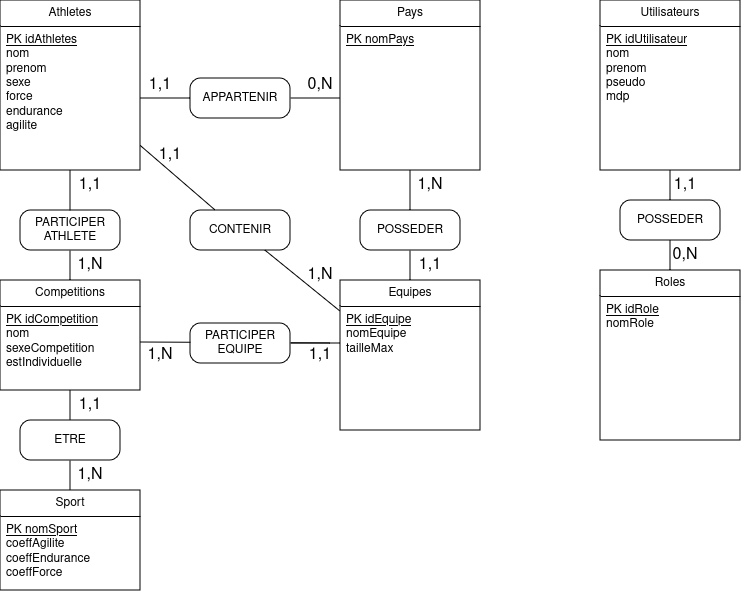

The diagram above was exported from draw.io. Its source (the exported page's mxGraphModel, read from the mxfile embedded in the PNG):
<mxGraphModel dx="1434" dy="796" grid="1" gridSize="10" guides="1" tooltips="1" connect="1" arrows="1" fold="1" page="1" pageScale="1" pageWidth="827" pageHeight="1169" background="#ffffff" math="0" shadow="0">
  <root>
    <mxCell id="0" />
    <mxCell id="1" parent="0" />
    <mxCell id="B_d4sghukONsgEpSM296-2" value="Athletes" style="swimlane;fontStyle=0;childLayout=stackLayout;horizontal=1;startSize=26;fillColor=none;horizontalStack=0;resizeParent=1;resizeParentMax=0;resizeLast=0;collapsible=1;marginBottom=0;whiteSpace=wrap;html=1;" parent="1" vertex="1">
      <mxGeometry x="40" y="120" width="140" height="170" as="geometry" />
    </mxCell>
    <mxCell id="B_d4sghukONsgEpSM296-3" value="&lt;div&gt;&lt;u&gt;PK idAthletes&lt;/u&gt;&lt;br&gt;&lt;/div&gt;&lt;div&gt;nom&lt;/div&gt;&lt;div&gt;prenom&lt;/div&gt;&lt;div&gt;sexe&lt;/div&gt;&lt;div&gt;force&lt;/div&gt;&lt;div&gt;endurance&lt;/div&gt;&lt;div&gt;agilite&lt;/div&gt;" style="text;strokeColor=none;fillColor=none;align=left;verticalAlign=top;spacingLeft=4;spacingRight=4;overflow=hidden;rotatable=0;points=[[0,0.5],[1,0.5]];portConstraint=eastwest;whiteSpace=wrap;html=1;" parent="B_d4sghukONsgEpSM296-2" vertex="1">
      <mxGeometry y="26" width="140" height="144" as="geometry" />
    </mxCell>
    <mxCell id="B_d4sghukONsgEpSM296-6" value="Pays" style="swimlane;fontStyle=0;childLayout=stackLayout;horizontal=1;startSize=26;fillColor=none;horizontalStack=0;resizeParent=1;resizeParentMax=0;resizeLast=0;collapsible=1;marginBottom=0;whiteSpace=wrap;html=1;" parent="1" vertex="1">
      <mxGeometry x="380" y="120" width="140" height="170" as="geometry" />
    </mxCell>
    <mxCell id="B_d4sghukONsgEpSM296-7" value="&lt;div&gt;&lt;span style=&quot;background-color: initial;&quot;&gt;&lt;u&gt;PK nomPays&lt;/u&gt;&lt;/span&gt;&lt;br&gt;&lt;/div&gt;" style="text;strokeColor=none;fillColor=none;align=left;verticalAlign=top;spacingLeft=4;spacingRight=4;overflow=hidden;rotatable=0;points=[[0,0.5],[1,0.5]];portConstraint=eastwest;whiteSpace=wrap;html=1;" parent="B_d4sghukONsgEpSM296-6" vertex="1">
      <mxGeometry y="26" width="140" height="144" as="geometry" />
    </mxCell>
    <mxCell id="B_d4sghukONsgEpSM296-10" value="" style="edgeStyle=none;curved=1;rounded=0;orthogonalLoop=1;jettySize=auto;html=1;fontSize=12;startSize=8;endSize=8;endArrow=none;endFill=0;" parent="1" source="B_d4sghukONsgEpSM296-23" target="B_d4sghukONsgEpSM296-7" edge="1">
      <mxGeometry relative="1" as="geometry" />
    </mxCell>
    <mxCell id="B_d4sghukONsgEpSM296-8" value="Equipes" style="swimlane;fontStyle=0;childLayout=stackLayout;horizontal=1;startSize=26;fillColor=none;horizontalStack=0;resizeParent=1;resizeParentMax=0;resizeLast=0;collapsible=1;marginBottom=0;whiteSpace=wrap;html=1;" parent="1" vertex="1">
      <mxGeometry x="380" y="400" width="140" height="150" as="geometry" />
    </mxCell>
    <mxCell id="B_d4sghukONsgEpSM296-9" value="&lt;div&gt;&lt;u&gt;PK idEquipe&lt;/u&gt;&lt;br&gt;&lt;/div&gt;&lt;div&gt;nomEquipe&lt;/div&gt;&lt;div&gt;tailleMax&lt;/div&gt;" style="text;strokeColor=none;fillColor=none;align=left;verticalAlign=top;spacingLeft=4;spacingRight=4;overflow=hidden;rotatable=0;points=[[0,0.5],[1,0.5]];portConstraint=eastwest;whiteSpace=wrap;html=1;" parent="B_d4sghukONsgEpSM296-8" vertex="1">
      <mxGeometry y="26" width="140" height="124" as="geometry" />
    </mxCell>
    <mxCell id="B_d4sghukONsgEpSM296-24" value="" style="edgeStyle=none;curved=1;rounded=0;orthogonalLoop=1;jettySize=auto;html=1;fontSize=12;startSize=8;endSize=8;endArrow=none;endFill=0;" parent="1" source="B_d4sghukONsgEpSM296-8" target="B_d4sghukONsgEpSM296-23" edge="1">
      <mxGeometry relative="1" as="geometry">
        <mxPoint x="450" y="400" as="sourcePoint" />
        <mxPoint x="450" y="270" as="targetPoint" />
      </mxGeometry>
    </mxCell>
    <mxCell id="B_d4sghukONsgEpSM296-23" value="POSSEDER" style="rounded=1;whiteSpace=wrap;html=1;arcSize=26;" parent="1" vertex="1">
      <mxGeometry x="400" y="330" width="100" height="40" as="geometry" />
    </mxCell>
    <mxCell id="B_d4sghukONsgEpSM296-35" value="" style="edgeStyle=none;curved=1;rounded=0;orthogonalLoop=1;jettySize=auto;html=1;fontSize=12;startSize=8;endSize=8;endArrow=none;endFill=0;" parent="1" source="B_d4sghukONsgEpSM296-25" target="B_d4sghukONsgEpSM296-3" edge="1">
      <mxGeometry relative="1" as="geometry" />
    </mxCell>
    <mxCell id="B_d4sghukONsgEpSM296-36" value="" style="edgeStyle=none;curved=1;rounded=0;orthogonalLoop=1;jettySize=auto;html=1;fontSize=12;startSize=8;endSize=8;endArrow=none;endFill=0;" parent="1" source="B_d4sghukONsgEpSM296-25" target="B_d4sghukONsgEpSM296-7" edge="1">
      <mxGeometry relative="1" as="geometry" />
    </mxCell>
    <mxCell id="B_d4sghukONsgEpSM296-25" value="APPARTENIR" style="rounded=1;whiteSpace=wrap;html=1;arcSize=26;" parent="1" vertex="1">
      <mxGeometry x="230" y="198" width="100" height="40" as="geometry" />
    </mxCell>
    <mxCell id="B_d4sghukONsgEpSM296-31" style="edgeStyle=none;curved=1;rounded=0;orthogonalLoop=1;jettySize=auto;html=1;exitX=0.25;exitY=0;exitDx=0;exitDy=0;fontSize=12;startSize=8;endSize=8;endArrow=none;endFill=0;" parent="1" source="B_d4sghukONsgEpSM296-26" target="B_d4sghukONsgEpSM296-2" edge="1">
      <mxGeometry relative="1" as="geometry" />
    </mxCell>
    <mxCell id="B_d4sghukONsgEpSM296-26" value="CONTENIR" style="rounded=1;whiteSpace=wrap;html=1;arcSize=26;" parent="1" vertex="1">
      <mxGeometry x="230" y="330" width="100" height="40" as="geometry" />
    </mxCell>
    <mxCell id="B_d4sghukONsgEpSM296-30" value="" style="endArrow=none;html=1;rounded=0;fontSize=12;startSize=8;endSize=8;curved=1;" parent="1" source="B_d4sghukONsgEpSM296-26" target="B_d4sghukONsgEpSM296-9" edge="1">
      <mxGeometry width="50" height="50" relative="1" as="geometry">
        <mxPoint x="160" y="490" as="sourcePoint" />
        <mxPoint x="230.71067811865476" y="440" as="targetPoint" />
      </mxGeometry>
    </mxCell>
    <mxCell id="B_d4sghukONsgEpSM296-37" value="0,N" style="text;html=1;align=center;verticalAlign=middle;whiteSpace=wrap;rounded=0;fontSize=16;" parent="1" vertex="1">
      <mxGeometry x="330" y="190" width="60" height="30" as="geometry" />
    </mxCell>
    <mxCell id="B_d4sghukONsgEpSM296-38" value="1,1" style="text;html=1;align=center;verticalAlign=middle;whiteSpace=wrap;rounded=0;fontSize=16;" parent="1" vertex="1">
      <mxGeometry x="170" y="190" width="60" height="30" as="geometry" />
    </mxCell>
    <mxCell id="B_d4sghukONsgEpSM296-39" value="1,N" style="text;html=1;align=center;verticalAlign=middle;whiteSpace=wrap;rounded=0;fontSize=16;" parent="1" vertex="1">
      <mxGeometry x="440" y="290" width="60" height="30" as="geometry" />
    </mxCell>
    <mxCell id="B_d4sghukONsgEpSM296-40" value="1,1" style="text;html=1;align=center;verticalAlign=middle;whiteSpace=wrap;rounded=0;fontSize=16;" parent="1" vertex="1">
      <mxGeometry x="440" y="370" width="60" height="30" as="geometry" />
    </mxCell>
    <mxCell id="B_d4sghukONsgEpSM296-41" value="Competitions" style="swimlane;fontStyle=0;childLayout=stackLayout;horizontal=1;startSize=26;fillColor=none;horizontalStack=0;resizeParent=1;resizeParentMax=0;resizeLast=0;collapsible=1;marginBottom=0;whiteSpace=wrap;html=1;" parent="1" vertex="1">
      <mxGeometry x="40" y="400" width="140" height="110" as="geometry" />
    </mxCell>
    <mxCell id="B_d4sghukONsgEpSM296-42" value="&lt;div&gt;&lt;u&gt;PK idCompetition&lt;/u&gt;&lt;/div&gt;&lt;div&gt;nom&lt;/div&gt;&lt;div&gt;sexeCompetition&lt;/div&gt;&lt;div&gt;estIndividuelle&lt;/div&gt;" style="text;strokeColor=none;fillColor=none;align=left;verticalAlign=top;spacingLeft=4;spacingRight=4;overflow=hidden;rotatable=0;points=[[0,0.5],[1,0.5]];portConstraint=eastwest;whiteSpace=wrap;html=1;" parent="B_d4sghukONsgEpSM296-41" vertex="1">
      <mxGeometry y="26" width="140" height="84" as="geometry" />
    </mxCell>
    <mxCell id="B_d4sghukONsgEpSM296-43" value="Sport" style="swimlane;fontStyle=0;childLayout=stackLayout;horizontal=1;startSize=26;fillColor=none;horizontalStack=0;resizeParent=1;resizeParentMax=0;resizeLast=0;collapsible=1;marginBottom=0;whiteSpace=wrap;html=1;" parent="1" vertex="1">
      <mxGeometry x="40" y="610" width="140" height="100" as="geometry" />
    </mxCell>
    <mxCell id="B_d4sghukONsgEpSM296-44" value="&lt;div&gt;&lt;div&gt;&lt;u&gt;PK nomSport&lt;/u&gt;&lt;/div&gt;&lt;/div&gt;&lt;div&gt;coeffAgilite&lt;/div&gt;&lt;div&gt;coeffEndurance&lt;/div&gt;&lt;div&gt;coeffForce&lt;/div&gt;" style="text;strokeColor=none;fillColor=none;align=left;verticalAlign=top;spacingLeft=4;spacingRight=4;overflow=hidden;rotatable=0;points=[[0,0.5],[1,0.5]];portConstraint=eastwest;whiteSpace=wrap;html=1;" parent="B_d4sghukONsgEpSM296-43" vertex="1">
      <mxGeometry y="26" width="140" height="74" as="geometry" />
    </mxCell>
    <mxCell id="B_d4sghukONsgEpSM296-49" style="edgeStyle=none;curved=1;rounded=0;orthogonalLoop=1;jettySize=auto;html=1;exitX=0.5;exitY=1;exitDx=0;exitDy=0;entryX=0.5;entryY=0;entryDx=0;entryDy=0;fontSize=12;startSize=8;endSize=8;endArrow=none;endFill=0;" parent="1" source="B_d4sghukONsgEpSM296-47" target="B_d4sghukONsgEpSM296-43" edge="1">
      <mxGeometry relative="1" as="geometry" />
    </mxCell>
    <mxCell id="B_d4sghukONsgEpSM296-47" value="ETRE" style="rounded=1;whiteSpace=wrap;html=1;arcSize=26;" parent="1" vertex="1">
      <mxGeometry x="60" y="540" width="100" height="40" as="geometry" />
    </mxCell>
    <mxCell id="B_d4sghukONsgEpSM296-48" style="edgeStyle=none;curved=1;rounded=0;orthogonalLoop=1;jettySize=auto;html=1;entryX=0.5;entryY=0;entryDx=0;entryDy=0;fontSize=12;startSize=8;endSize=8;endArrow=none;endFill=0;" parent="1" source="B_d4sghukONsgEpSM296-42" target="B_d4sghukONsgEpSM296-47" edge="1">
      <mxGeometry relative="1" as="geometry" />
    </mxCell>
    <mxCell id="tCFKR8XwPx7qa_p812Yu-1" value="1,1" style="text;html=1;align=center;verticalAlign=middle;whiteSpace=wrap;rounded=0;fontSize=16;" parent="1" vertex="1">
      <mxGeometry x="100" y="510" width="60" height="30" as="geometry" />
    </mxCell>
    <mxCell id="tCFKR8XwPx7qa_p812Yu-2" value="1,N" style="text;html=1;align=center;verticalAlign=middle;whiteSpace=wrap;rounded=0;fontSize=16;" parent="1" vertex="1">
      <mxGeometry x="100" y="580" width="60" height="30" as="geometry" />
    </mxCell>
    <mxCell id="tCFKR8XwPx7qa_p812Yu-3" value="1,N" style="text;html=1;align=center;verticalAlign=middle;whiteSpace=wrap;rounded=0;fontSize=16;" parent="1" vertex="1">
      <mxGeometry x="330" y="380" width="60" height="30" as="geometry" />
    </mxCell>
    <mxCell id="tCFKR8XwPx7qa_p812Yu-4" value="1,1" style="text;html=1;align=center;verticalAlign=middle;whiteSpace=wrap;rounded=0;fontSize=16;" parent="1" vertex="1">
      <mxGeometry x="180" y="260" width="60" height="30" as="geometry" />
    </mxCell>
    <mxCell id="tCFKR8XwPx7qa_p812Yu-5" style="edgeStyle=none;curved=1;rounded=0;orthogonalLoop=1;jettySize=auto;html=1;exitX=0.5;exitY=0;exitDx=0;exitDy=0;fontSize=12;startSize=8;endSize=8;endArrow=none;endFill=0;" parent="1" source="B_d4sghukONsgEpSM296-41" target="B_d4sghukONsgEpSM296-3" edge="1">
      <mxGeometry relative="1" as="geometry">
        <mxPoint x="235" y="350" as="sourcePoint" />
        <mxPoint x="90" y="320" as="targetPoint" />
      </mxGeometry>
    </mxCell>
    <mxCell id="tCFKR8XwPx7qa_p812Yu-6" style="edgeStyle=none;curved=1;rounded=0;orthogonalLoop=1;jettySize=auto;html=1;fontSize=12;startSize=8;endSize=8;endArrow=none;endFill=0;entryX=1;entryY=0.429;entryDx=0;entryDy=0;entryPerimeter=0;" parent="1" target="B_d4sghukONsgEpSM296-42" edge="1">
      <mxGeometry relative="1" as="geometry">
        <mxPoint x="370" y="463" as="sourcePoint" />
        <mxPoint x="120" y="300" as="targetPoint" />
      </mxGeometry>
    </mxCell>
    <mxCell id="tCFKR8XwPx7qa_p812Yu-10" value="" style="edgeStyle=none;curved=1;rounded=0;orthogonalLoop=1;jettySize=auto;html=1;fontSize=12;startSize=8;endSize=8;endArrow=none;endFill=0;entryX=1;entryY=0.5;entryDx=0;entryDy=0;exitX=-0.002;exitY=0.298;exitDx=0;exitDy=0;exitPerimeter=0;" parent="1" source="B_d4sghukONsgEpSM296-9" target="tCFKR8XwPx7qa_p812Yu-9" edge="1">
      <mxGeometry relative="1" as="geometry">
        <mxPoint x="380" y="463" as="sourcePoint" />
        <mxPoint x="180" y="463" as="targetPoint" />
      </mxGeometry>
    </mxCell>
    <mxCell id="tCFKR8XwPx7qa_p812Yu-9" value="&lt;div&gt;PARTICIPER&lt;/div&gt;&lt;div&gt;EQUIPE&lt;br&gt;&lt;/div&gt;" style="rounded=1;whiteSpace=wrap;html=1;arcSize=26;" parent="1" vertex="1">
      <mxGeometry x="230" y="443" width="100" height="40" as="geometry" />
    </mxCell>
    <mxCell id="tCFKR8XwPx7qa_p812Yu-12" value="&lt;div&gt;PARTICIPER&lt;/div&gt;ATHLETE" style="rounded=1;whiteSpace=wrap;html=1;arcSize=26;" parent="1" vertex="1">
      <mxGeometry x="60" y="330" width="100" height="40" as="geometry" />
    </mxCell>
    <mxCell id="tCFKR8XwPx7qa_p812Yu-13" value="1,1" style="text;html=1;align=center;verticalAlign=middle;whiteSpace=wrap;rounded=0;fontSize=16;" parent="1" vertex="1">
      <mxGeometry x="330" y="460" width="60" height="30" as="geometry" />
    </mxCell>
    <mxCell id="tCFKR8XwPx7qa_p812Yu-14" value="1,N" style="text;html=1;align=center;verticalAlign=middle;whiteSpace=wrap;rounded=0;fontSize=16;" parent="1" vertex="1">
      <mxGeometry x="170" y="460" width="60" height="30" as="geometry" />
    </mxCell>
    <mxCell id="tCFKR8XwPx7qa_p812Yu-15" value="1,N" style="text;html=1;align=center;verticalAlign=middle;whiteSpace=wrap;rounded=0;fontSize=16;" parent="1" vertex="1">
      <mxGeometry x="100" y="370" width="60" height="30" as="geometry" />
    </mxCell>
    <mxCell id="tCFKR8XwPx7qa_p812Yu-16" value="1,1" style="text;html=1;align=center;verticalAlign=middle;whiteSpace=wrap;rounded=0;fontSize=16;" parent="1" vertex="1">
      <mxGeometry x="100" y="290" width="60" height="30" as="geometry" />
    </mxCell>
    <mxCell id="8IPFfE3LJkCsLi-CqbRT-2" value="Utilisateurs" style="swimlane;fontStyle=0;childLayout=stackLayout;horizontal=1;startSize=26;fillColor=none;horizontalStack=0;resizeParent=1;resizeParentMax=0;resizeLast=0;collapsible=1;marginBottom=0;whiteSpace=wrap;html=1;" parent="1" vertex="1">
      <mxGeometry x="640" y="120" width="140" height="170" as="geometry" />
    </mxCell>
    <mxCell id="8IPFfE3LJkCsLi-CqbRT-3" value="&lt;div&gt;&lt;u&gt;PK idUtilisateur&lt;/u&gt;&lt;/div&gt;&lt;div&gt;nom&lt;/div&gt;&lt;div&gt;prenom&lt;/div&gt;&lt;div&gt;pseudo&lt;/div&gt;&lt;div&gt;mdp&lt;/div&gt;" style="text;strokeColor=none;fillColor=none;align=left;verticalAlign=top;spacingLeft=4;spacingRight=4;overflow=hidden;rotatable=0;points=[[0,0.5],[1,0.5]];portConstraint=eastwest;whiteSpace=wrap;html=1;" parent="8IPFfE3LJkCsLi-CqbRT-2" vertex="1">
      <mxGeometry y="26" width="140" height="144" as="geometry" />
    </mxCell>
    <mxCell id="8IPFfE3LJkCsLi-CqbRT-4" value="Roles" style="swimlane;fontStyle=0;childLayout=stackLayout;horizontal=1;startSize=26;fillColor=none;horizontalStack=0;resizeParent=1;resizeParentMax=0;resizeLast=0;collapsible=1;marginBottom=0;whiteSpace=wrap;html=1;" parent="1" vertex="1">
      <mxGeometry x="640" y="390" width="140" height="170" as="geometry" />
    </mxCell>
    <mxCell id="8IPFfE3LJkCsLi-CqbRT-5" value="&lt;div&gt;&lt;u&gt;PK idRole&lt;/u&gt;&lt;/div&gt;&lt;div&gt;nomRole&lt;br&gt;&lt;/div&gt;" style="text;strokeColor=none;fillColor=none;align=left;verticalAlign=top;spacingLeft=4;spacingRight=4;overflow=hidden;rotatable=0;points=[[0,0.5],[1,0.5]];portConstraint=eastwest;whiteSpace=wrap;html=1;" parent="8IPFfE3LJkCsLi-CqbRT-4" vertex="1">
      <mxGeometry y="26" width="140" height="144" as="geometry" />
    </mxCell>
    <mxCell id="8IPFfE3LJkCsLi-CqbRT-6" value="POSSEDER" style="rounded=1;whiteSpace=wrap;html=1;arcSize=26;" parent="1" vertex="1">
      <mxGeometry x="660" y="320" width="100" height="40" as="geometry" />
    </mxCell>
    <mxCell id="8IPFfE3LJkCsLi-CqbRT-7" value="" style="edgeStyle=none;curved=1;rounded=0;orthogonalLoop=1;jettySize=auto;html=1;fontSize=12;startSize=8;endSize=8;endArrow=none;endFill=0;exitX=0.5;exitY=0;exitDx=0;exitDy=0;" parent="1" source="8IPFfE3LJkCsLi-CqbRT-6" target="8IPFfE3LJkCsLi-CqbRT-3" edge="1">
      <mxGeometry relative="1" as="geometry">
        <mxPoint x="710" y="330" as="sourcePoint" />
        <mxPoint x="710" y="290" as="targetPoint" />
      </mxGeometry>
    </mxCell>
    <mxCell id="8IPFfE3LJkCsLi-CqbRT-8" value="1,1" style="text;html=1;align=center;verticalAlign=middle;whiteSpace=wrap;rounded=0;fontSize=16;" parent="1" vertex="1">
      <mxGeometry x="710" y="290" width="30" height="30" as="geometry" />
    </mxCell>
    <mxCell id="8IPFfE3LJkCsLi-CqbRT-9" value="" style="edgeStyle=none;curved=1;rounded=0;orthogonalLoop=1;jettySize=auto;html=1;fontSize=12;startSize=8;endSize=8;endArrow=none;endFill=0;entryX=0.5;entryY=1;entryDx=0;entryDy=0;" parent="1" source="8IPFfE3LJkCsLi-CqbRT-4" target="8IPFfE3LJkCsLi-CqbRT-6" edge="1">
      <mxGeometry relative="1" as="geometry">
        <mxPoint x="720" y="330" as="sourcePoint" />
        <mxPoint x="720" y="300" as="targetPoint" />
      </mxGeometry>
    </mxCell>
    <mxCell id="8IPFfE3LJkCsLi-CqbRT-11" value="0,N" style="text;html=1;align=center;verticalAlign=middle;whiteSpace=wrap;rounded=0;fontSize=16;" parent="1" vertex="1">
      <mxGeometry x="710" y="360" width="30" height="30" as="geometry" />
    </mxCell>
  </root>
</mxGraphModel>